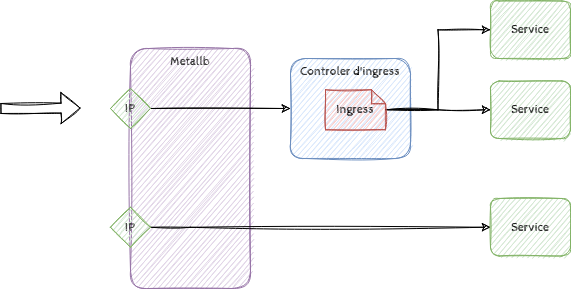

The diagram above was exported from draw.io. Its source (the exported page's mxGraphModel, read from the mxfile embedded in the PNG):
<mxGraphModel dx="868" dy="474" grid="1" gridSize="10" guides="1" tooltips="1" connect="1" arrows="1" fold="1" page="1" pageScale="1" pageWidth="850" pageHeight="1100" math="0" shadow="0">
  <root>
    <mxCell id="0" />
    <mxCell id="1" parent="0" />
    <mxCell id="bhusKVYVJk0v78Z1MZJh-1" value="Controler d'ingress" style="rounded=1;whiteSpace=wrap;html=1;sketch=1;fontFamily=Cabin Sketch;fontSource=https%3A%2F%2Ffonts.googleapis.com%2Fcss%3Ffamily%3DCabin%2BSketch;verticalAlign=top;fillColor=#dae8fc;strokeColor=#6c8ebf;" vertex="1" parent="1">
      <mxGeometry x="360" y="130" width="120" height="100" as="geometry" />
    </mxCell>
    <mxCell id="bhusKVYVJk0v78Z1MZJh-2" value="" style="shape=flexArrow;endArrow=classic;html=1;rounded=0;fontFamily=Cabin Sketch;fontSource=https%3A%2F%2Ffonts.googleapis.com%2Fcss%3Ffamily%3DCabin%2BSketch;sketch=1;" edge="1" parent="1">
      <mxGeometry width="50" height="50" relative="1" as="geometry">
        <mxPoint x="70" y="180" as="sourcePoint" />
        <mxPoint x="150" y="179.5" as="targetPoint" />
      </mxGeometry>
    </mxCell>
    <mxCell id="bhusKVYVJk0v78Z1MZJh-3" value="Metallb" style="rounded=1;whiteSpace=wrap;html=1;sketch=1;fontFamily=Cabin Sketch;fontSource=https%3A%2F%2Ffonts.googleapis.com%2Fcss%3Ffamily%3DCabin%2BSketch;verticalAlign=top;fillColor=#e1d5e7;strokeColor=#9673a6;" vertex="1" parent="1">
      <mxGeometry x="200" y="120" width="120" height="240" as="geometry" />
    </mxCell>
    <mxCell id="bhusKVYVJk0v78Z1MZJh-9" value="" style="edgeStyle=orthogonalEdgeStyle;rounded=0;orthogonalLoop=1;jettySize=auto;html=1;fontFamily=Cabin Sketch;fontSource=https%3A%2F%2Ffonts.googleapis.com%2Fcss%3Ffamily%3DCabin%2BSketch;sketch=1;entryX=0;entryY=0.5;entryDx=0;entryDy=0;" edge="1" parent="1" source="bhusKVYVJk0v78Z1MZJh-4" target="bhusKVYVJk0v78Z1MZJh-1">
      <mxGeometry relative="1" as="geometry" />
    </mxCell>
    <mxCell id="bhusKVYVJk0v78Z1MZJh-4" value="IP" style="rhombus;whiteSpace=wrap;html=1;sketch=1;fontFamily=Cabin Sketch;fontSource=https%3A%2F%2Ffonts.googleapis.com%2Fcss%3Ffamily%3DCabin%2BSketch;fillColor=#d5e8d4;strokeColor=#82b366;" vertex="1" parent="1">
      <mxGeometry x="180" y="160" width="40" height="40" as="geometry" />
    </mxCell>
    <mxCell id="bhusKVYVJk0v78Z1MZJh-11" value="" style="edgeStyle=orthogonalEdgeStyle;rounded=0;orthogonalLoop=1;jettySize=auto;html=1;fontFamily=Cabin Sketch;fontSource=https%3A%2F%2Ffonts.googleapis.com%2Fcss%3Ffamily%3DCabin%2BSketch;sketch=1;" edge="1" parent="1" source="bhusKVYVJk0v78Z1MZJh-5" target="bhusKVYVJk0v78Z1MZJh-6">
      <mxGeometry relative="1" as="geometry" />
    </mxCell>
    <mxCell id="bhusKVYVJk0v78Z1MZJh-13" value="" style="edgeStyle=orthogonalEdgeStyle;rounded=0;orthogonalLoop=1;jettySize=auto;html=1;fontFamily=Cabin Sketch;fontSource=https%3A%2F%2Ffonts.googleapis.com%2Fcss%3Ffamily%3DCabin%2BSketch;entryX=0;entryY=0.5;entryDx=0;entryDy=0;sketch=1;" edge="1" parent="1" source="bhusKVYVJk0v78Z1MZJh-5" target="bhusKVYVJk0v78Z1MZJh-7">
      <mxGeometry relative="1" as="geometry">
        <mxPoint x="440" y="280" as="targetPoint" />
      </mxGeometry>
    </mxCell>
    <mxCell id="bhusKVYVJk0v78Z1MZJh-5" value="Ingress" style="shape=note;whiteSpace=wrap;html=1;backgroundOutline=1;darkOpacity=0.05;sketch=1;fontFamily=Cabin Sketch;fontSource=https%3A%2F%2Ffonts.googleapis.com%2Fcss%3Ffamily%3DCabin%2BSketch;size=14;fillColor=#f8cecc;strokeColor=#b85450;" vertex="1" parent="1">
      <mxGeometry x="395" y="161.25" width="60" height="40" as="geometry" />
    </mxCell>
    <mxCell id="bhusKVYVJk0v78Z1MZJh-6" value="Service" style="rounded=1;whiteSpace=wrap;html=1;sketch=1;fontFamily=Cabin Sketch;fontSource=https%3A%2F%2Ffonts.googleapis.com%2Fcss%3Ffamily%3DCabin%2BSketch;fillColor=#d5e8d4;strokeColor=#82b366;" vertex="1" parent="1">
      <mxGeometry x="560" y="152.5" width="80" height="57.5" as="geometry" />
    </mxCell>
    <mxCell id="bhusKVYVJk0v78Z1MZJh-7" value="Service" style="rounded=1;whiteSpace=wrap;html=1;sketch=1;fontFamily=Cabin Sketch;fontSource=https%3A%2F%2Ffonts.googleapis.com%2Fcss%3Ffamily%3DCabin%2BSketch;fillColor=#d5e8d4;strokeColor=#82b366;" vertex="1" parent="1">
      <mxGeometry x="560" y="72.5" width="80" height="57.5" as="geometry" />
    </mxCell>
    <mxCell id="bhusKVYVJk0v78Z1MZJh-16" value="" style="edgeStyle=orthogonalEdgeStyle;rounded=0;sketch=1;orthogonalLoop=1;jettySize=auto;html=1;fontFamily=Cabin Sketch;fontSource=https%3A%2F%2Ffonts.googleapis.com%2Fcss%3Ffamily%3DCabin%2BSketch;entryX=0;entryY=0.5;entryDx=0;entryDy=0;" edge="1" parent="1" source="bhusKVYVJk0v78Z1MZJh-8" target="bhusKVYVJk0v78Z1MZJh-14">
      <mxGeometry relative="1" as="geometry">
        <mxPoint x="260" y="260" as="targetPoint" />
        <Array as="points">
          <mxPoint x="260" y="299" />
          <mxPoint x="260" y="299" />
        </Array>
      </mxGeometry>
    </mxCell>
    <mxCell id="bhusKVYVJk0v78Z1MZJh-8" value="IP" style="rhombus;whiteSpace=wrap;html=1;sketch=1;fontFamily=Cabin Sketch;fontSource=https%3A%2F%2Ffonts.googleapis.com%2Fcss%3Ffamily%3DCabin%2BSketch;fillColor=#d5e8d4;strokeColor=#82b366;" vertex="1" parent="1">
      <mxGeometry x="180" y="278.75" width="40" height="40" as="geometry" />
    </mxCell>
    <mxCell id="bhusKVYVJk0v78Z1MZJh-14" value="Service" style="rounded=1;whiteSpace=wrap;html=1;sketch=1;fontFamily=Cabin Sketch;fontSource=https%3A%2F%2Ffonts.googleapis.com%2Fcss%3Ffamily%3DCabin%2BSketch;fillColor=#d5e8d4;strokeColor=#82b366;" vertex="1" parent="1">
      <mxGeometry x="560" y="270" width="80" height="57.5" as="geometry" />
    </mxCell>
  </root>
</mxGraphModel>